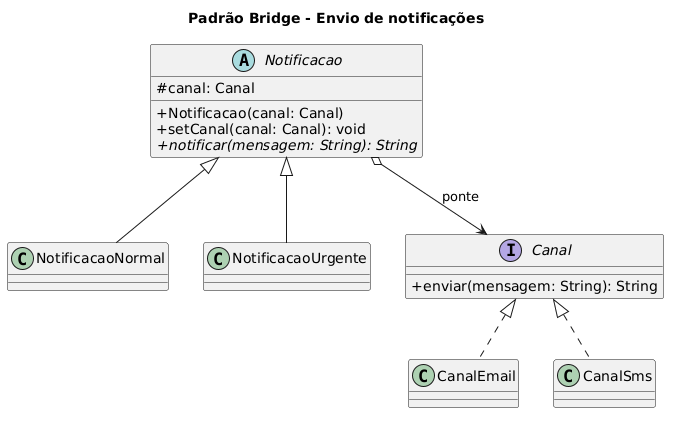

The diagram above was rendered by PlantUML. Its source (embedded in the PNG):
@startuml
title Padrão Bridge - Envio de notificações
skinparam classAttributeIconSize 0
abstract class Notificacao {
  #canal: Canal
  +Notificacao(canal: Canal)
  +setCanal(canal: Canal): void
  +{abstract} notificar(mensagem: String): String
}
class NotificacaoNormal
class NotificacaoUrgente
interface Canal {
  +enviar(mensagem: String): String
}
class CanalEmail
class CanalSms
Notificacao <|-- NotificacaoNormal
Notificacao <|-- NotificacaoUrgente
Notificacao o--> Canal : ponte
Canal <|.. CanalEmail
Canal <|.. CanalSms
@enduml